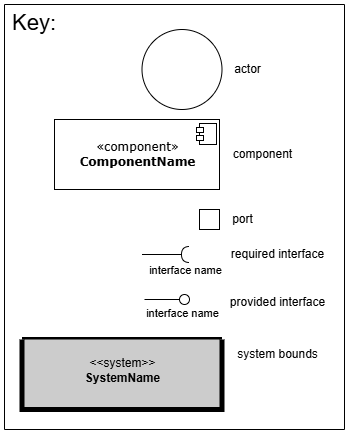

The diagram above was exported from draw.io. Its source (the exported page's mxGraphModel, read from the mxfile embedded in the PNG):
<mxGraphModel dx="1130" dy="603" grid="1" gridSize="10" guides="1" tooltips="1" connect="1" arrows="1" fold="1" page="1" pageScale="1" pageWidth="1700" pageHeight="1100" background="none" math="0" shadow="0">
  <root>
    <mxCell id="0" />
    <mxCell id="1" parent="0" />
    <mxCell id="xzQfGGIQHrxOKFnbZPIc-1" value="" style="ellipse;whiteSpace=wrap;html=1;aspect=fixed;" vertex="1" parent="1">
      <mxGeometry x="1407.5" y="435" width="80" height="80" as="geometry" />
    </mxCell>
    <mxCell id="xzQfGGIQHrxOKFnbZPIc-2" value="" style="group" vertex="1" connectable="0" parent="1">
      <mxGeometry x="1320" y="525" width="165" height="70" as="geometry" />
    </mxCell>
    <mxCell id="xzQfGGIQHrxOKFnbZPIc-3" value="&lt;div&gt;«component»&lt;/div&gt;&lt;div&gt;&lt;b&gt;ComponentName&lt;/b&gt;&lt;/div&gt;" style="html=1;rounded=0;shadow=0;comic=0;labelBackgroundColor=none;strokeWidth=1;fontFamily=Verdana;fontSize=12;align=center;" vertex="1" parent="xzQfGGIQHrxOKFnbZPIc-2">
      <mxGeometry width="165" height="70" as="geometry" />
    </mxCell>
    <mxCell id="xzQfGGIQHrxOKFnbZPIc-4" value="" style="group" vertex="1" connectable="0" parent="xzQfGGIQHrxOKFnbZPIc-2">
      <mxGeometry x="142" y="4" width="20" height="21" as="geometry" />
    </mxCell>
    <mxCell id="xzQfGGIQHrxOKFnbZPIc-5" value="" style="rounded=0;whiteSpace=wrap;html=1;" vertex="1" parent="xzQfGGIQHrxOKFnbZPIc-4">
      <mxGeometry x="3" width="17" height="21" as="geometry" />
    </mxCell>
    <mxCell id="xzQfGGIQHrxOKFnbZPIc-6" value="" style="rounded=0;whiteSpace=wrap;html=1;" vertex="1" parent="xzQfGGIQHrxOKFnbZPIc-4">
      <mxGeometry y="12" width="7" height="5" as="geometry" />
    </mxCell>
    <mxCell id="xzQfGGIQHrxOKFnbZPIc-7" value="" style="rounded=0;whiteSpace=wrap;html=1;" vertex="1" parent="xzQfGGIQHrxOKFnbZPIc-4">
      <mxGeometry y="4" width="7" height="5" as="geometry" />
    </mxCell>
    <mxCell id="xzQfGGIQHrxOKFnbZPIc-8" value="&lt;div style=&quot;text-align: right;&quot;&gt;&lt;br&gt;&lt;/div&gt;" style="whiteSpace=wrap;html=1;aspect=fixed;" vertex="1" parent="1">
      <mxGeometry x="1465" y="615" width="20" height="20" as="geometry" />
    </mxCell>
    <mxCell id="xzQfGGIQHrxOKFnbZPIc-9" style="rounded=0;orthogonalLoop=1;jettySize=auto;html=1;endArrow=halfCircle;endFill=0;" edge="1" parent="1">
      <mxGeometry relative="1" as="geometry">
        <mxPoint x="1407.5" y="660" as="sourcePoint" />
        <mxPoint x="1455" y="660" as="targetPoint" />
      </mxGeometry>
    </mxCell>
    <mxCell id="xzQfGGIQHrxOKFnbZPIc-10" value="interface name" style="edgeLabel;html=1;align=center;verticalAlign=middle;resizable=0;points=[];" vertex="1" connectable="0" parent="xzQfGGIQHrxOKFnbZPIc-9">
      <mxGeometry x="-0.1049" relative="1" as="geometry">
        <mxPoint x="21" y="15" as="offset" />
      </mxGeometry>
    </mxCell>
    <mxCell id="xzQfGGIQHrxOKFnbZPIc-11" value="" style="rounded=0;orthogonalLoop=1;jettySize=auto;html=1;endArrow=oval;endFill=0;sketch=0;sourcePerimeterSpacing=0;targetPerimeterSpacing=0;endSize=10;jumpStyle=none;movable=1;resizable=1;rotatable=1;deletable=1;editable=1;locked=0;connectable=1;" edge="1" parent="1">
      <mxGeometry relative="1" as="geometry">
        <mxPoint x="1410" y="705" as="sourcePoint" />
        <mxPoint x="1450" y="705" as="targetPoint" />
      </mxGeometry>
    </mxCell>
    <mxCell id="xzQfGGIQHrxOKFnbZPIc-12" value="&lt;span style=&quot;color: rgba(0, 0, 0, 0); font-family: monospace; font-size: 0px; text-align: start; background-color: rgb(251, 251, 251);&quot;&gt;%3CmxGraphModel%3E%3Croot%3E%3CmxCell%20id%3D%220%22%2F%3E%3CmxCell%20id%3D%221%22%20parent%3D%220%22%2F%3E%3CmxCell%20id%3D%222%22%20value%3D%22interface%20name%22%20style%3D%22edgeLabel%3Bhtml%3D1%3Balign%3Dcenter%3BverticalAlign%3Dmiddle%3Bresizable%3D0%3Bpoints%3D%5B%5D%3B%22%20vertex%3D%221%22%20connectable%3D%220%22%20parent%3D%221%22%3E%3CmxGeometry%20x%3D%221439.9035087719299%22%20y%3D%22550%22%20as%3D%22geometry%22%2F%3E%3C%2FmxCell%3E%3C%2Froot%3E%3C%2FmxGraphModel%3E&lt;/span&gt;" style="edgeLabel;html=1;align=center;verticalAlign=middle;resizable=0;points=[];" vertex="1" connectable="0" parent="xzQfGGIQHrxOKFnbZPIc-11">
      <mxGeometry x="0.1952" y="-1" relative="1" as="geometry">
        <mxPoint as="offset" />
      </mxGeometry>
    </mxCell>
    <mxCell id="xzQfGGIQHrxOKFnbZPIc-13" value="interface name" style="edgeLabel;html=1;align=center;verticalAlign=middle;resizable=0;points=[];" vertex="1" connectable="0" parent="xzQfGGIQHrxOKFnbZPIc-11">
      <mxGeometry x="0.0899" y="1" relative="1" as="geometry">
        <mxPoint x="15" y="14" as="offset" />
      </mxGeometry>
    </mxCell>
    <mxCell id="xzQfGGIQHrxOKFnbZPIc-14" value="&#10;" style="swimlane;startSize=0;strokeWidth=5;swimlaneFillColor=#CCCCCC;fontStyle=0;verticalAlign=middle;" vertex="1" parent="1">
      <mxGeometry x="1287.5" y="745" width="200" height="70" as="geometry" />
    </mxCell>
    <mxCell id="xzQfGGIQHrxOKFnbZPIc-15" value="&amp;lt;&amp;lt;system&amp;gt;&amp;gt;&lt;div&gt;&lt;b&gt;SystemName&lt;/b&gt;&lt;/div&gt;" style="text;html=1;align=center;verticalAlign=middle;resizable=0;points=[];autosize=1;strokeColor=none;fillColor=none;" vertex="1" parent="xzQfGGIQHrxOKFnbZPIc-14">
      <mxGeometry x="50" y="11.46" width="100" height="40" as="geometry" />
    </mxCell>
    <mxCell id="xzQfGGIQHrxOKFnbZPIc-16" value="system bounds" style="text;html=1;align=center;verticalAlign=middle;resizable=0;points=[];autosize=1;strokeColor=none;fillColor=none;" vertex="1" parent="1">
      <mxGeometry x="1492.5" y="745" width="100" height="30" as="geometry" />
    </mxCell>
    <mxCell id="xzQfGGIQHrxOKFnbZPIc-17" value="&lt;span style=&quot;background-color: rgb(255, 255, 255);&quot;&gt;&lt;font style=&quot;font-size: 12px;&quot;&gt;provided interface&lt;/font&gt;&lt;/span&gt;" style="text;html=1;align=center;verticalAlign=middle;resizable=0;points=[];autosize=1;strokeColor=none;fillColor=none;" vertex="1" parent="1">
      <mxGeometry x="1482.5" y="693" width="120" height="30" as="geometry" />
    </mxCell>
    <mxCell id="xzQfGGIQHrxOKFnbZPIc-18" value="&lt;span style=&quot;background-color: rgb(255, 255, 255);&quot;&gt;&lt;font style=&quot;font-size: 12px;&quot;&gt;required interface&lt;/font&gt;&lt;/span&gt;" style="text;html=1;align=center;verticalAlign=middle;resizable=0;points=[];autosize=1;strokeColor=none;fillColor=none;" vertex="1" parent="1">
      <mxGeometry x="1482.5" y="645" width="120" height="30" as="geometry" />
    </mxCell>
    <mxCell id="xzQfGGIQHrxOKFnbZPIc-19" value="&lt;div style=&quot;text-wrap-mode: wrap; text-align: right;&quot;&gt;&lt;span style=&quot;background-color: initial;&quot;&gt;&lt;font style=&quot;font-size: 12px;&quot;&gt;port&lt;/font&gt;&lt;/span&gt;&lt;/div&gt;" style="text;html=1;align=center;verticalAlign=middle;resizable=0;points=[];autosize=1;strokeColor=none;fillColor=none;" vertex="1" parent="1">
      <mxGeometry x="1487.5" y="610" width="40" height="30" as="geometry" />
    </mxCell>
    <mxCell id="xzQfGGIQHrxOKFnbZPIc-20" value="component" style="text;html=1;align=center;verticalAlign=middle;resizable=0;points=[];autosize=1;strokeColor=none;fillColor=none;" vertex="1" parent="1">
      <mxGeometry x="1487.5" y="545" width="80" height="30" as="geometry" />
    </mxCell>
    <mxCell id="xzQfGGIQHrxOKFnbZPIc-21" value="&lt;span style=&quot;text-wrap-mode: wrap;&quot;&gt;actor&lt;/span&gt;" style="text;html=1;align=center;verticalAlign=middle;resizable=0;points=[];autosize=1;strokeColor=none;fillColor=none;" vertex="1" parent="1">
      <mxGeometry x="1487.5" y="460" width="50" height="30" as="geometry" />
    </mxCell>
    <mxCell id="xzQfGGIQHrxOKFnbZPIc-22" value="" style="swimlane;startSize=0;" vertex="1" parent="1">
      <mxGeometry x="1270" y="410" width="340" height="425" as="geometry" />
    </mxCell>
    <mxCell id="xzQfGGIQHrxOKFnbZPIc-23" value="&lt;font style=&quot;font-size: 22px;&quot;&gt;Key:&lt;/font&gt;" style="text;html=1;align=center;verticalAlign=middle;whiteSpace=wrap;rounded=0;" vertex="1" parent="xzQfGGIQHrxOKFnbZPIc-22">
      <mxGeometry y="3.5" width="60" height="30" as="geometry" />
    </mxCell>
  </root>
</mxGraphModel>